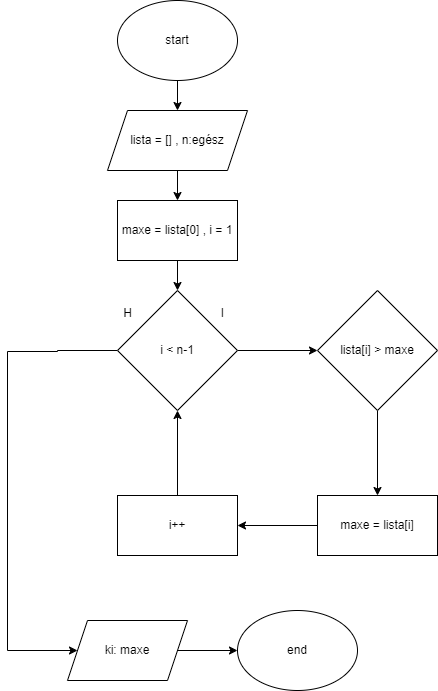

The diagram above was exported from draw.io. Its source (the exported page's mxGraphModel, read from the mxfile embedded in the PNG):
<mxGraphModel dx="1194" dy="610" grid="1" gridSize="10" guides="1" tooltips="1" connect="1" arrows="1" fold="1" page="1" pageScale="1" pageWidth="827" pageHeight="1169" math="0" shadow="0">
  <root>
    <mxCell id="0" />
    <mxCell id="1" parent="0" />
    <mxCell id="nRuELLrUrbEC63XRRZ3P-3" value="" style="edgeStyle=orthogonalEdgeStyle;rounded=0;orthogonalLoop=1;jettySize=auto;html=1;" parent="1" source="nRuELLrUrbEC63XRRZ3P-1" target="nRuELLrUrbEC63XRRZ3P-2" edge="1">
      <mxGeometry relative="1" as="geometry" />
    </mxCell>
    <mxCell id="nRuELLrUrbEC63XRRZ3P-1" value="start" style="ellipse;whiteSpace=wrap;html=1;" parent="1" vertex="1">
      <mxGeometry x="140" y="30" width="120" height="80" as="geometry" />
    </mxCell>
    <mxCell id="nRuELLrUrbEC63XRRZ3P-5" value="" style="edgeStyle=orthogonalEdgeStyle;rounded=0;orthogonalLoop=1;jettySize=auto;html=1;" parent="1" source="nRuELLrUrbEC63XRRZ3P-2" target="nRuELLrUrbEC63XRRZ3P-4" edge="1">
      <mxGeometry relative="1" as="geometry" />
    </mxCell>
    <mxCell id="nRuELLrUrbEC63XRRZ3P-2" value="lista = [] , n:egész" style="shape=parallelogram;perimeter=parallelogramPerimeter;whiteSpace=wrap;html=1;fixedSize=1;" parent="1" vertex="1">
      <mxGeometry x="130" y="140" width="140" height="60" as="geometry" />
    </mxCell>
    <mxCell id="nRuELLrUrbEC63XRRZ3P-7" value="" style="edgeStyle=orthogonalEdgeStyle;rounded=0;orthogonalLoop=1;jettySize=auto;html=1;" parent="1" source="nRuELLrUrbEC63XRRZ3P-4" target="nRuELLrUrbEC63XRRZ3P-6" edge="1">
      <mxGeometry relative="1" as="geometry" />
    </mxCell>
    <mxCell id="nRuELLrUrbEC63XRRZ3P-4" value="maxe = lista[0] , i = 1" style="whiteSpace=wrap;html=1;" parent="1" vertex="1">
      <mxGeometry x="140" y="230" width="120" height="60" as="geometry" />
    </mxCell>
    <mxCell id="nRuELLrUrbEC63XRRZ3P-11" value="" style="edgeStyle=orthogonalEdgeStyle;rounded=0;orthogonalLoop=1;jettySize=auto;html=1;" parent="1" source="nRuELLrUrbEC63XRRZ3P-6" target="nRuELLrUrbEC63XRRZ3P-10" edge="1">
      <mxGeometry relative="1" as="geometry" />
    </mxCell>
    <mxCell id="nRuELLrUrbEC63XRRZ3P-20" style="edgeStyle=orthogonalEdgeStyle;rounded=0;orthogonalLoop=1;jettySize=auto;html=1;" parent="1" source="nRuELLrUrbEC63XRRZ3P-6" target="nRuELLrUrbEC63XRRZ3P-21" edge="1">
      <mxGeometry relative="1" as="geometry">
        <mxPoint x="70" y="680" as="targetPoint" />
        <Array as="points">
          <mxPoint x="80" y="380" />
          <mxPoint x="80" y="381" />
          <mxPoint x="30" y="381" />
        </Array>
      </mxGeometry>
    </mxCell>
    <mxCell id="nRuELLrUrbEC63XRRZ3P-6" value="i &amp;lt; n-1" style="rhombus;whiteSpace=wrap;html=1;" parent="1" vertex="1">
      <mxGeometry x="140" y="320" width="120" height="120" as="geometry" />
    </mxCell>
    <mxCell id="nRuELLrUrbEC63XRRZ3P-13" value="" style="edgeStyle=orthogonalEdgeStyle;rounded=0;orthogonalLoop=1;jettySize=auto;html=1;" parent="1" source="nRuELLrUrbEC63XRRZ3P-10" target="nRuELLrUrbEC63XRRZ3P-12" edge="1">
      <mxGeometry relative="1" as="geometry" />
    </mxCell>
    <mxCell id="nRuELLrUrbEC63XRRZ3P-10" value="lista[i] &amp;gt; maxe" style="rhombus;whiteSpace=wrap;html=1;" parent="1" vertex="1">
      <mxGeometry x="340" y="320" width="120" height="120" as="geometry" />
    </mxCell>
    <mxCell id="nRuELLrUrbEC63XRRZ3P-16" value="" style="edgeStyle=orthogonalEdgeStyle;rounded=0;orthogonalLoop=1;jettySize=auto;html=1;" parent="1" source="nRuELLrUrbEC63XRRZ3P-12" target="nRuELLrUrbEC63XRRZ3P-15" edge="1">
      <mxGeometry relative="1" as="geometry" />
    </mxCell>
    <mxCell id="nRuELLrUrbEC63XRRZ3P-12" value="maxe = lista[i]" style="whiteSpace=wrap;html=1;" parent="1" vertex="1">
      <mxGeometry x="340" y="525" width="120" height="60" as="geometry" />
    </mxCell>
    <mxCell id="nRuELLrUrbEC63XRRZ3P-17" value="" style="edgeStyle=orthogonalEdgeStyle;rounded=0;orthogonalLoop=1;jettySize=auto;html=1;" parent="1" source="nRuELLrUrbEC63XRRZ3P-15" target="nRuELLrUrbEC63XRRZ3P-6" edge="1">
      <mxGeometry relative="1" as="geometry" />
    </mxCell>
    <mxCell id="nRuELLrUrbEC63XRRZ3P-15" value="i++" style="whiteSpace=wrap;html=1;" parent="1" vertex="1">
      <mxGeometry x="140" y="525" width="120" height="60" as="geometry" />
    </mxCell>
    <mxCell id="nRuELLrUrbEC63XRRZ3P-18" value="I" style="text;html=1;align=center;verticalAlign=middle;resizable=0;points=[];autosize=1;strokeColor=none;fillColor=none;" parent="1" vertex="1">
      <mxGeometry x="230" y="328" width="30" height="30" as="geometry" />
    </mxCell>
    <mxCell id="nRuELLrUrbEC63XRRZ3P-19" value="H" style="text;html=1;align=center;verticalAlign=middle;resizable=0;points=[];autosize=1;strokeColor=none;fillColor=none;" parent="1" vertex="1">
      <mxGeometry x="135" y="328" width="30" height="30" as="geometry" />
    </mxCell>
    <mxCell id="nRuELLrUrbEC63XRRZ3P-23" value="" style="edgeStyle=orthogonalEdgeStyle;rounded=0;orthogonalLoop=1;jettySize=auto;html=1;" parent="1" source="nRuELLrUrbEC63XRRZ3P-21" target="nRuELLrUrbEC63XRRZ3P-22" edge="1">
      <mxGeometry relative="1" as="geometry" />
    </mxCell>
    <mxCell id="nRuELLrUrbEC63XRRZ3P-21" value="ki: maxe" style="shape=parallelogram;perimeter=parallelogramPerimeter;whiteSpace=wrap;html=1;fixedSize=1;" parent="1" vertex="1">
      <mxGeometry x="90" y="650" width="120" height="60" as="geometry" />
    </mxCell>
    <mxCell id="nRuELLrUrbEC63XRRZ3P-22" value="end" style="ellipse;whiteSpace=wrap;html=1;" parent="1" vertex="1">
      <mxGeometry x="260" y="640" width="120" height="80" as="geometry" />
    </mxCell>
  </root>
</mxGraphModel>